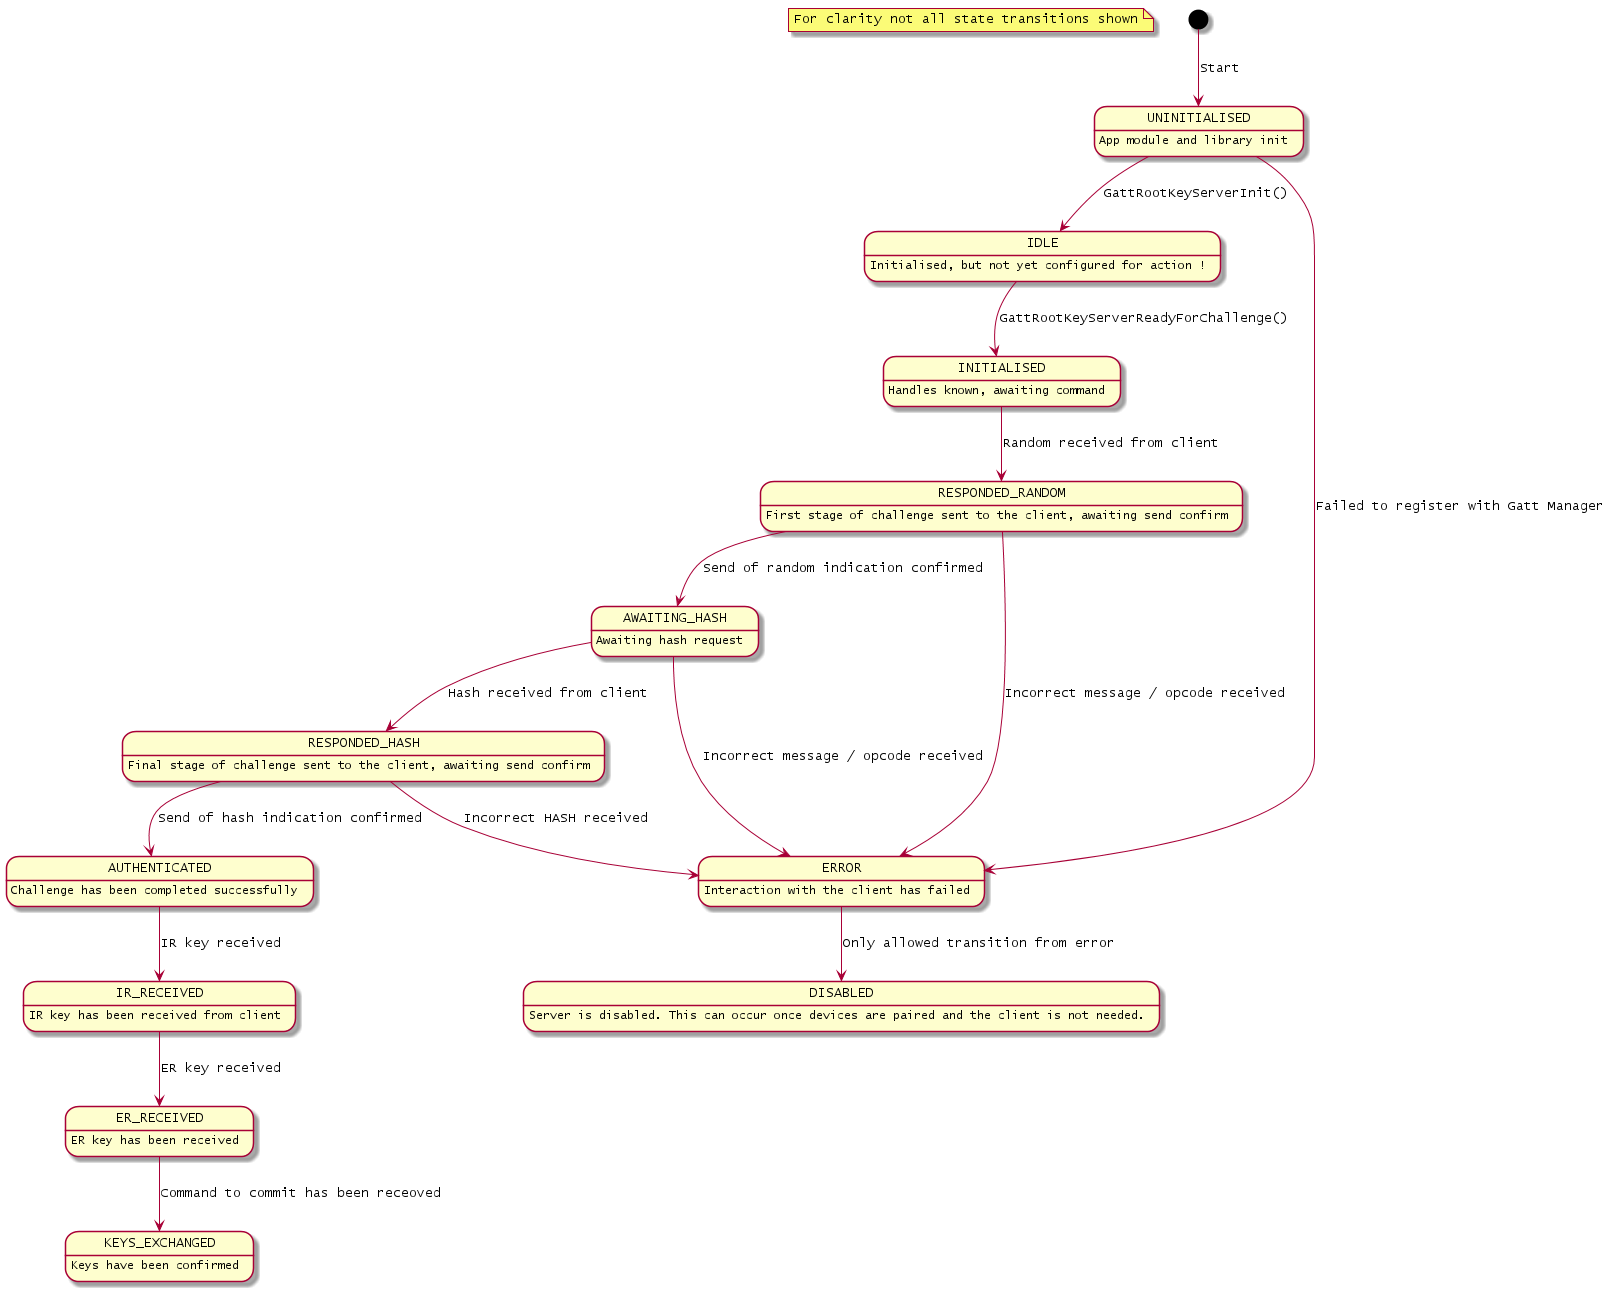

The diagram above was rendered by PlantUML. Its source (embedded in the PNG):
@startuml inline_umlgraph_8.png
    note "For clarity not all state transitions shown" as N1

    [*] -down-> UNINITIALISED : Start

    UNINITIALISED : App module and library init
    UNINITIALISED --> IDLE : GattRootKeyServerInit()
    UNINITIALISED --> ERROR : Failed to register with Gatt Manager

    DISABLED : Server is disabled. This can occur once devices are paired and the client is not needed.

    IDLE : Initialised, but not yet configured for action !
    IDLE --> INITIALISED : GattRootKeyServerReadyForChallenge()

    INITIALISED : Handles known, awaiting command
    INITIALISED --> RESPONDED_RANDOM : Random received from client

    RESPONDED_RANDOM : First stage of challenge sent to the client, awaiting send confirm
    RESPONDED_RANDOM --> AWAITING_HASH : Send of random indication confirmed
    RESPONDED_RANDOM --> ERROR : Incorrect message / opcode received

    AWAITING_HASH : Awaiting hash request
    AWAITING_HASH --> RESPONDED_HASH : Hash received from client
    AWAITING_HASH --> ERROR : Incorrect message / opcode received

    RESPONDED_HASH : Final stage of challenge sent to the client, awaiting send confirm
    RESPONDED_HASH --> AUTHENTICATED :Send of hash indication confirmed
    RESPONDED_HASH --> ERROR : Incorrect HASH received

    AUTHENTICATED : Challenge has been completed successfully
    AUTHENTICATED --> IR_RECEIVED : IR key received

    IR_RECEIVED : IR key has been received from client
    IR_RECEIVED --> ER_RECEIVED : ER key received

    ER_RECEIVED : ER key has been received 
    ER_RECEIVED --> KEYS_EXCHANGED : Command to commit has been receoved

    KEYS_EXCHANGED : Keys have been confirmed

    ERROR : Interaction with the client has failed
    ERROR --> DISABLED: Only allowed transition from error
@enduml